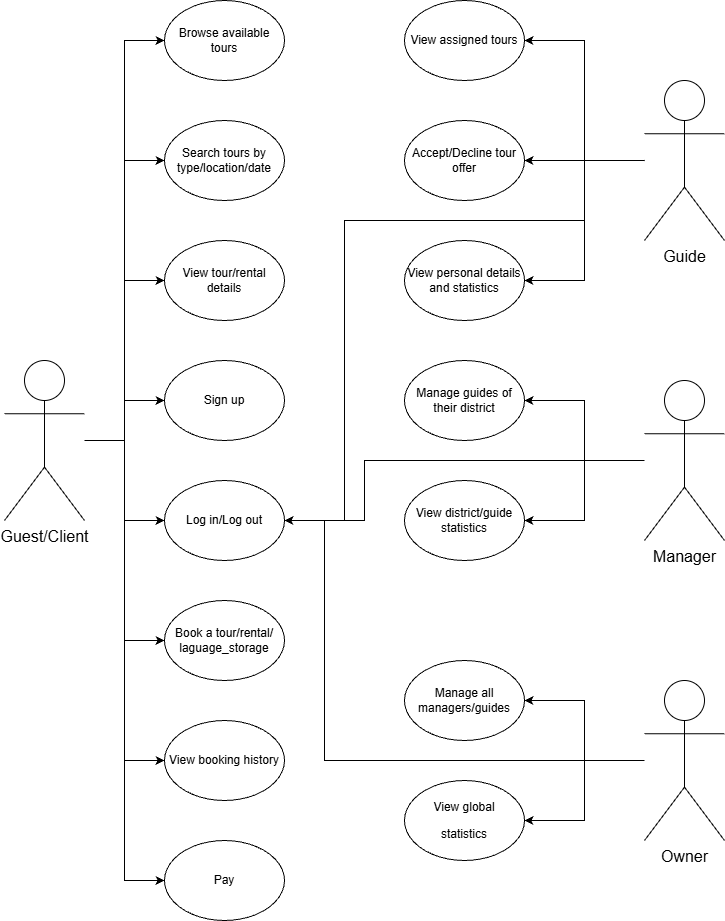

The diagram above was exported from draw.io. Its source (the exported page's mxGraphModel, read from the mxfile embedded in the PNG):
<mxGraphModel dx="2722" dy="958" grid="1" gridSize="10" guides="1" tooltips="1" connect="1" arrows="1" fold="1" page="1" pageScale="1" pageWidth="827" pageHeight="1169" math="0" shadow="0">
  <root>
    <mxCell id="0" />
    <mxCell id="1" parent="0" />
    <mxCell id="sMtbkSVzggeFBZjGSW2V-26" edge="1" parent="1" source="sMtbkSVzggeFBZjGSW2V-1" style="edgeStyle=orthogonalEdgeStyle;rounded=0;orthogonalLoop=1;jettySize=auto;html=1;entryX=0;entryY=0.5;entryDx=0;entryDy=0;" target="sMtbkSVzggeFBZjGSW2V-5">
      <mxGeometry relative="1" as="geometry" />
    </mxCell>
    <mxCell id="sMtbkSVzggeFBZjGSW2V-27" edge="1" parent="1" source="sMtbkSVzggeFBZjGSW2V-1" style="edgeStyle=orthogonalEdgeStyle;rounded=0;orthogonalLoop=1;jettySize=auto;html=1;entryX=0;entryY=0.5;entryDx=0;entryDy=0;" target="sMtbkSVzggeFBZjGSW2V-6">
      <mxGeometry relative="1" as="geometry" />
    </mxCell>
    <mxCell id="sMtbkSVzggeFBZjGSW2V-28" edge="1" parent="1" source="sMtbkSVzggeFBZjGSW2V-1" style="edgeStyle=orthogonalEdgeStyle;rounded=0;orthogonalLoop=1;jettySize=auto;html=1;entryX=0;entryY=0.5;entryDx=0;entryDy=0;" target="sMtbkSVzggeFBZjGSW2V-7">
      <mxGeometry relative="1" as="geometry" />
    </mxCell>
    <mxCell id="sMtbkSVzggeFBZjGSW2V-29" edge="1" parent="1" source="sMtbkSVzggeFBZjGSW2V-1" style="edgeStyle=orthogonalEdgeStyle;rounded=0;orthogonalLoop=1;jettySize=auto;html=1;entryX=0;entryY=0.5;entryDx=0;entryDy=0;" target="sMtbkSVzggeFBZjGSW2V-8">
      <mxGeometry relative="1" as="geometry" />
    </mxCell>
    <mxCell id="sMtbkSVzggeFBZjGSW2V-30" edge="1" parent="1" source="sMtbkSVzggeFBZjGSW2V-1" style="edgeStyle=orthogonalEdgeStyle;rounded=0;orthogonalLoop=1;jettySize=auto;html=1;entryX=0;entryY=0.5;entryDx=0;entryDy=0;" target="sMtbkSVzggeFBZjGSW2V-10">
      <mxGeometry relative="1" as="geometry" />
    </mxCell>
    <mxCell id="sMtbkSVzggeFBZjGSW2V-31" edge="1" parent="1" source="sMtbkSVzggeFBZjGSW2V-1" style="edgeStyle=orthogonalEdgeStyle;rounded=0;orthogonalLoop=1;jettySize=auto;html=1;entryX=0;entryY=0.5;entryDx=0;entryDy=0;" target="sMtbkSVzggeFBZjGSW2V-12">
      <mxGeometry relative="1" as="geometry" />
    </mxCell>
    <mxCell id="sMtbkSVzggeFBZjGSW2V-32" edge="1" parent="1" source="sMtbkSVzggeFBZjGSW2V-1" style="edgeStyle=orthogonalEdgeStyle;rounded=0;orthogonalLoop=1;jettySize=auto;html=1;entryX=0;entryY=0.5;entryDx=0;entryDy=0;" target="sMtbkSVzggeFBZjGSW2V-13">
      <mxGeometry relative="1" as="geometry" />
    </mxCell>
    <mxCell id="sMtbkSVzggeFBZjGSW2V-33" edge="1" parent="1" source="sMtbkSVzggeFBZjGSW2V-1" style="edgeStyle=orthogonalEdgeStyle;rounded=0;orthogonalLoop=1;jettySize=auto;html=1;entryX=0;entryY=0.5;entryDx=0;entryDy=0;" target="sMtbkSVzggeFBZjGSW2V-14">
      <mxGeometry relative="1" as="geometry" />
    </mxCell>
    <mxCell id="sMtbkSVzggeFBZjGSW2V-1" parent="1" style="shape=umlActor;verticalLabelPosition=bottom;verticalAlign=top;html=1;outlineConnect=0;" value="&lt;font style=&quot;font-size: 16px;&quot;&gt;Guest/Client&lt;/font&gt;" vertex="1">
      <mxGeometry height="160" width="80" x="-800" y="480" as="geometry" />
    </mxCell>
    <mxCell id="sMtbkSVzggeFBZjGSW2V-5" parent="1" style="ellipse;whiteSpace=wrap;html=1;align=center;newEdgeStyle={&quot;edgeStyle&quot;:&quot;entityRelationEdgeStyle&quot;,&quot;startArrow&quot;:&quot;none&quot;,&quot;endArrow&quot;:&quot;none&quot;,&quot;segment&quot;:10,&quot;curved&quot;:1,&quot;sourcePerimeterSpacing&quot;:0,&quot;targetPerimeterSpacing&quot;:0};treeFolding=1;treeMoving=1;" value="Browse available tours" vertex="1">
      <mxGeometry height="80" width="120" x="-640" y="120" as="geometry" />
    </mxCell>
    <mxCell id="sMtbkSVzggeFBZjGSW2V-6" parent="1" style="ellipse;whiteSpace=wrap;html=1;align=center;newEdgeStyle={&quot;edgeStyle&quot;:&quot;entityRelationEdgeStyle&quot;,&quot;startArrow&quot;:&quot;none&quot;,&quot;endArrow&quot;:&quot;none&quot;,&quot;segment&quot;:10,&quot;curved&quot;:1,&quot;sourcePerimeterSpacing&quot;:0,&quot;targetPerimeterSpacing&quot;:0};treeFolding=1;treeMoving=1;" value="Search tours by type/location/date&lt;span style=&quot;color: rgba(0, 0, 0, 0); font-family: monospace; font-size: 0px; text-align: start; text-wrap-mode: nowrap;&quot;&gt;%3CmxGraphModel%3E%3Croot%3E%3CmxCell%20id%3D%220%22%2F%3E%3CmxCell%20id%3D%221%22%20parent%3D%220%22%2F%3E%3CmxCell%20id%3D%222%22%20parent%3D%221%22%20style%3D%22ellipse%3BwhiteSpace%3Dwrap%3Bhtml%3D1%3Balign%3Dcenter%3BnewEdgeStyle%3D%7B%26quot%3BedgeStyle%26quot%3B%3A%26quot%3BentityRelationEdgeStyle%26quot%3B%2C%26quot%3BstartArrow%26quot%3B%3A%26quot%3Bnone%26quot%3B%2C%26quot%3BendArrow%26quot%3B%3A%26quot%3Bnone%26quot%3B%2C%26quot%3Bsegment%26quot%3B%3A10%2C%26quot%3Bcurved%26quot%3B%3A1%2C%26quot%3BsourcePerimeterSpacing%26quot%3B%3A0%2C%26quot%3BtargetPerimeterSpacing%26quot%3B%3A0%7D%3BtreeFolding%3D1%3BtreeMoving%3D1%3B%22%20value%3D%22Browse%20available%20tours%22%20vertex%3D%221%22%3E%3CmxGeometry%20height%3D%2280%22%20width%3D%22120%22%20x%3D%22-560%22%20y%3D%22120%22%20as%3D%22geometry%22%2F%3E%3C%2FmxCell%3E%3C%2Froot%3E%3C%2FmxGraphModel%3E&lt;/span&gt;" vertex="1">
      <mxGeometry height="80" width="120" x="-640" y="240" as="geometry" />
    </mxCell>
    <mxCell id="sMtbkSVzggeFBZjGSW2V-7" parent="1" style="ellipse;whiteSpace=wrap;html=1;align=center;newEdgeStyle={&quot;edgeStyle&quot;:&quot;entityRelationEdgeStyle&quot;,&quot;startArrow&quot;:&quot;none&quot;,&quot;endArrow&quot;:&quot;none&quot;,&quot;segment&quot;:10,&quot;curved&quot;:1,&quot;sourcePerimeterSpacing&quot;:0,&quot;targetPerimeterSpacing&quot;:0};treeFolding=1;treeMoving=1;" value="View tour/rental details" vertex="1">
      <mxGeometry height="80" width="120" x="-640" y="360" as="geometry" />
    </mxCell>
    <mxCell id="sMtbkSVzggeFBZjGSW2V-8" parent="1" style="ellipse;whiteSpace=wrap;html=1;align=center;newEdgeStyle={&quot;edgeStyle&quot;:&quot;entityRelationEdgeStyle&quot;,&quot;startArrow&quot;:&quot;none&quot;,&quot;endArrow&quot;:&quot;none&quot;,&quot;segment&quot;:10,&quot;curved&quot;:1,&quot;sourcePerimeterSpacing&quot;:0,&quot;targetPerimeterSpacing&quot;:0};treeFolding=1;treeMoving=1;" value="Sign up" vertex="1">
      <mxGeometry height="80" width="120" x="-640" y="480" as="geometry" />
    </mxCell>
    <mxCell id="sMtbkSVzggeFBZjGSW2V-10" parent="1" style="ellipse;whiteSpace=wrap;html=1;align=center;newEdgeStyle={&quot;edgeStyle&quot;:&quot;entityRelationEdgeStyle&quot;,&quot;startArrow&quot;:&quot;none&quot;,&quot;endArrow&quot;:&quot;none&quot;,&quot;segment&quot;:10,&quot;curved&quot;:1,&quot;sourcePerimeterSpacing&quot;:0,&quot;targetPerimeterSpacing&quot;:0};treeFolding=1;treeMoving=1;" value="Log in/Log out" vertex="1">
      <mxGeometry height="80" width="120" x="-640" y="600" as="geometry" />
    </mxCell>
    <mxCell id="sMtbkSVzggeFBZjGSW2V-12" parent="1" style="ellipse;whiteSpace=wrap;html=1;align=center;newEdgeStyle={&quot;edgeStyle&quot;:&quot;entityRelationEdgeStyle&quot;,&quot;startArrow&quot;:&quot;none&quot;,&quot;endArrow&quot;:&quot;none&quot;,&quot;segment&quot;:10,&quot;curved&quot;:1,&quot;sourcePerimeterSpacing&quot;:0,&quot;targetPerimeterSpacing&quot;:0};treeFolding=1;treeMoving=1;" value="Book a tour/rental/&lt;div&gt;laguage_storage&lt;/div&gt;" vertex="1">
      <mxGeometry height="80" width="120" x="-640" y="720" as="geometry" />
    </mxCell>
    <mxCell id="sMtbkSVzggeFBZjGSW2V-13" parent="1" style="ellipse;whiteSpace=wrap;html=1;align=center;newEdgeStyle={&quot;edgeStyle&quot;:&quot;entityRelationEdgeStyle&quot;,&quot;startArrow&quot;:&quot;none&quot;,&quot;endArrow&quot;:&quot;none&quot;,&quot;segment&quot;:10,&quot;curved&quot;:1,&quot;sourcePerimeterSpacing&quot;:0,&quot;targetPerimeterSpacing&quot;:0};treeFolding=1;treeMoving=1;" value="View booking history" vertex="1">
      <mxGeometry height="80" width="120" x="-640" y="840" as="geometry" />
    </mxCell>
    <mxCell id="sMtbkSVzggeFBZjGSW2V-14" parent="1" style="ellipse;whiteSpace=wrap;html=1;align=center;newEdgeStyle={&quot;edgeStyle&quot;:&quot;entityRelationEdgeStyle&quot;,&quot;startArrow&quot;:&quot;none&quot;,&quot;endArrow&quot;:&quot;none&quot;,&quot;segment&quot;:10,&quot;curved&quot;:1,&quot;sourcePerimeterSpacing&quot;:0,&quot;targetPerimeterSpacing&quot;:0};treeFolding=1;treeMoving=1;" value="Pay" vertex="1">
      <mxGeometry height="80" width="120" x="-640" y="960" as="geometry" />
    </mxCell>
    <mxCell id="sMtbkSVzggeFBZjGSW2V-16" parent="1" style="ellipse;whiteSpace=wrap;html=1;align=center;newEdgeStyle={&quot;edgeStyle&quot;:&quot;entityRelationEdgeStyle&quot;,&quot;startArrow&quot;:&quot;none&quot;,&quot;endArrow&quot;:&quot;none&quot;,&quot;segment&quot;:10,&quot;curved&quot;:1,&quot;sourcePerimeterSpacing&quot;:0,&quot;targetPerimeterSpacing&quot;:0};treeFolding=1;treeMoving=1;" value="View assigned tours" vertex="1">
      <mxGeometry height="80" width="120" x="-400" y="120" as="geometry" />
    </mxCell>
    <mxCell id="sMtbkSVzggeFBZjGSW2V-17" parent="1" style="ellipse;whiteSpace=wrap;html=1;align=center;newEdgeStyle={&quot;edgeStyle&quot;:&quot;entityRelationEdgeStyle&quot;,&quot;startArrow&quot;:&quot;none&quot;,&quot;endArrow&quot;:&quot;none&quot;,&quot;segment&quot;:10,&quot;curved&quot;:1,&quot;sourcePerimeterSpacing&quot;:0,&quot;targetPerimeterSpacing&quot;:0};treeFolding=1;treeMoving=1;" value="Accept/Decline tour offer" vertex="1">
      <mxGeometry height="80" width="120" x="-400" y="240" as="geometry" />
    </mxCell>
    <mxCell id="sMtbkSVzggeFBZjGSW2V-18" parent="1" style="ellipse;whiteSpace=wrap;html=1;align=center;newEdgeStyle={&quot;edgeStyle&quot;:&quot;entityRelationEdgeStyle&quot;,&quot;startArrow&quot;:&quot;none&quot;,&quot;endArrow&quot;:&quot;none&quot;,&quot;segment&quot;:10,&quot;curved&quot;:1,&quot;sourcePerimeterSpacing&quot;:0,&quot;targetPerimeterSpacing&quot;:0};treeFolding=1;treeMoving=1;" value="View personal details and statistics" vertex="1">
      <mxGeometry height="80" width="120" x="-400" y="360" as="geometry" />
    </mxCell>
    <mxCell id="sMtbkSVzggeFBZjGSW2V-19" parent="1" style="ellipse;whiteSpace=wrap;html=1;align=center;newEdgeStyle={&quot;edgeStyle&quot;:&quot;entityRelationEdgeStyle&quot;,&quot;startArrow&quot;:&quot;none&quot;,&quot;endArrow&quot;:&quot;none&quot;,&quot;segment&quot;:10,&quot;curved&quot;:1,&quot;sourcePerimeterSpacing&quot;:0,&quot;targetPerimeterSpacing&quot;:0};treeFolding=1;treeMoving=1;" value="Manage guides of their district" vertex="1">
      <mxGeometry height="80" width="120" x="-400" y="480" as="geometry" />
    </mxCell>
    <mxCell id="sMtbkSVzggeFBZjGSW2V-20" parent="1" style="ellipse;whiteSpace=wrap;html=1;align=center;newEdgeStyle={&quot;edgeStyle&quot;:&quot;entityRelationEdgeStyle&quot;,&quot;startArrow&quot;:&quot;none&quot;,&quot;endArrow&quot;:&quot;none&quot;,&quot;segment&quot;:10,&quot;curved&quot;:1,&quot;sourcePerimeterSpacing&quot;:0,&quot;targetPerimeterSpacing&quot;:0};treeFolding=1;treeMoving=1;" value="&lt;p dir=&quot;auto&quot; style=&quot;white-space-collapse: preserve;&quot;&gt;View district/guide statistics&lt;/p&gt;" vertex="1">
      <mxGeometry height="80" width="120" x="-400" y="600" as="geometry" />
    </mxCell>
    <mxCell id="sMtbkSVzggeFBZjGSW2V-21" parent="1" style="ellipse;whiteSpace=wrap;html=1;align=center;newEdgeStyle={&quot;edgeStyle&quot;:&quot;entityRelationEdgeStyle&quot;,&quot;startArrow&quot;:&quot;none&quot;,&quot;endArrow&quot;:&quot;none&quot;,&quot;segment&quot;:10,&quot;curved&quot;:1,&quot;sourcePerimeterSpacing&quot;:0,&quot;targetPerimeterSpacing&quot;:0};treeFolding=1;treeMoving=1;" value="Manage all managers/guides" vertex="1">
      <mxGeometry height="80" width="120" x="-400" y="780" as="geometry" />
    </mxCell>
    <mxCell id="sMtbkSVzggeFBZjGSW2V-22" parent="1" style="ellipse;whiteSpace=wrap;html=1;align=center;newEdgeStyle={&quot;edgeStyle&quot;:&quot;entityRelationEdgeStyle&quot;,&quot;startArrow&quot;:&quot;none&quot;,&quot;endArrow&quot;:&quot;none&quot;,&quot;segment&quot;:10,&quot;curved&quot;:1,&quot;sourcePerimeterSpacing&quot;:0,&quot;targetPerimeterSpacing&quot;:0};treeFolding=1;treeMoving=1;" value="&lt;p dir=&quot;auto&quot; style=&quot;white-space-collapse: preserve;&quot;&gt;View global&lt;/p&gt;&lt;p dir=&quot;auto&quot; style=&quot;white-space-collapse: preserve;&quot;&gt;statistics&lt;/p&gt;" vertex="1">
      <mxGeometry height="80" width="120" x="-400" y="900" as="geometry" />
    </mxCell>
    <mxCell id="sMtbkSVzggeFBZjGSW2V-37" edge="1" parent="1" source="sMtbkSVzggeFBZjGSW2V-23" style="edgeStyle=orthogonalEdgeStyle;rounded=0;orthogonalLoop=1;jettySize=auto;html=1;entryX=1;entryY=0.5;entryDx=0;entryDy=0;" target="sMtbkSVzggeFBZjGSW2V-19">
      <mxGeometry relative="1" as="geometry" />
    </mxCell>
    <mxCell id="sMtbkSVzggeFBZjGSW2V-38" edge="1" parent="1" source="sMtbkSVzggeFBZjGSW2V-23" style="edgeStyle=orthogonalEdgeStyle;rounded=0;orthogonalLoop=1;jettySize=auto;html=1;entryX=1;entryY=0.5;entryDx=0;entryDy=0;" target="sMtbkSVzggeFBZjGSW2V-20">
      <mxGeometry relative="1" as="geometry" />
    </mxCell>
    <mxCell id="0PwhaSN1TyLiKIvw3pZ1-6" edge="1" parent="1" source="sMtbkSVzggeFBZjGSW2V-23" style="edgeStyle=orthogonalEdgeStyle;rounded=0;orthogonalLoop=1;jettySize=auto;html=1;entryX=1;entryY=0.5;entryDx=0;entryDy=0;" target="sMtbkSVzggeFBZjGSW2V-10">
      <mxGeometry relative="1" as="geometry">
        <Array as="points">
          <mxPoint x="-440" y="580" />
          <mxPoint x="-440" y="640" />
        </Array>
      </mxGeometry>
    </mxCell>
    <mxCell id="sMtbkSVzggeFBZjGSW2V-23" parent="1" style="shape=umlActor;verticalLabelPosition=bottom;verticalAlign=top;html=1;outlineConnect=0;" value="&lt;font style=&quot;font-size: 16px;&quot;&gt;Manager&lt;/font&gt;" vertex="1">
      <mxGeometry height="160" width="80" x="-160" y="500" as="geometry" />
    </mxCell>
    <mxCell id="sMtbkSVzggeFBZjGSW2V-39" edge="1" parent="1" source="sMtbkSVzggeFBZjGSW2V-24" style="edgeStyle=orthogonalEdgeStyle;rounded=0;orthogonalLoop=1;jettySize=auto;html=1;entryX=1;entryY=0.5;entryDx=0;entryDy=0;" target="sMtbkSVzggeFBZjGSW2V-21">
      <mxGeometry relative="1" as="geometry" />
    </mxCell>
    <mxCell id="sMtbkSVzggeFBZjGSW2V-40" edge="1" parent="1" source="sMtbkSVzggeFBZjGSW2V-24" style="edgeStyle=orthogonalEdgeStyle;rounded=0;orthogonalLoop=1;jettySize=auto;html=1;entryX=1;entryY=0.5;entryDx=0;entryDy=0;" target="sMtbkSVzggeFBZjGSW2V-22">
      <mxGeometry relative="1" as="geometry" />
    </mxCell>
    <mxCell id="0PwhaSN1TyLiKIvw3pZ1-7" edge="1" parent="1" source="sMtbkSVzggeFBZjGSW2V-24" style="edgeStyle=orthogonalEdgeStyle;rounded=0;orthogonalLoop=1;jettySize=auto;html=1;entryX=1;entryY=0.5;entryDx=0;entryDy=0;" target="sMtbkSVzggeFBZjGSW2V-10">
      <mxGeometry relative="1" as="geometry">
        <Array as="points">
          <mxPoint x="-480" y="880" />
          <mxPoint x="-480" y="640" />
        </Array>
      </mxGeometry>
    </mxCell>
    <mxCell id="sMtbkSVzggeFBZjGSW2V-24" parent="1" style="shape=umlActor;verticalLabelPosition=bottom;verticalAlign=top;html=1;outlineConnect=0;" value="&lt;font style=&quot;font-size: 16px;&quot;&gt;Owner&lt;/font&gt;" vertex="1">
      <mxGeometry height="160" width="80" x="-160" y="800" as="geometry" />
    </mxCell>
    <mxCell id="sMtbkSVzggeFBZjGSW2V-34" edge="1" parent="1" source="sMtbkSVzggeFBZjGSW2V-25" style="edgeStyle=orthogonalEdgeStyle;rounded=0;orthogonalLoop=1;jettySize=auto;html=1;entryX=1;entryY=0.5;entryDx=0;entryDy=0;" target="sMtbkSVzggeFBZjGSW2V-16">
      <mxGeometry relative="1" as="geometry">
        <mxPoint x="-240" y="140" as="targetPoint" />
      </mxGeometry>
    </mxCell>
    <mxCell id="sMtbkSVzggeFBZjGSW2V-35" edge="1" parent="1" source="sMtbkSVzggeFBZjGSW2V-25" style="edgeStyle=orthogonalEdgeStyle;rounded=0;orthogonalLoop=1;jettySize=auto;html=1;entryX=1;entryY=0.5;entryDx=0;entryDy=0;" target="sMtbkSVzggeFBZjGSW2V-17">
      <mxGeometry relative="1" as="geometry" />
    </mxCell>
    <mxCell id="sMtbkSVzggeFBZjGSW2V-36" edge="1" parent="1" source="sMtbkSVzggeFBZjGSW2V-25" style="edgeStyle=orthogonalEdgeStyle;rounded=0;orthogonalLoop=1;jettySize=auto;html=1;entryX=1;entryY=0.5;entryDx=0;entryDy=0;" target="sMtbkSVzggeFBZjGSW2V-18">
      <mxGeometry relative="1" as="geometry" />
    </mxCell>
    <mxCell id="0PwhaSN1TyLiKIvw3pZ1-5" edge="1" parent="1" style="edgeStyle=orthogonalEdgeStyle;rounded=0;orthogonalLoop=1;jettySize=auto;html=1;entryX=1;entryY=0.5;entryDx=0;entryDy=0;" target="sMtbkSVzggeFBZjGSW2V-10">
      <mxGeometry relative="1" as="geometry">
        <Array as="points">
          <mxPoint x="-460" y="340" />
          <mxPoint x="-460" y="640" />
        </Array>
        <mxPoint x="-220" y="280" as="sourcePoint" />
      </mxGeometry>
    </mxCell>
    <mxCell id="sMtbkSVzggeFBZjGSW2V-25" parent="1" style="shape=umlActor;verticalLabelPosition=bottom;verticalAlign=top;html=1;outlineConnect=0;" value="&lt;font style=&quot;font-size: 16px;&quot;&gt;Guide&lt;/font&gt;" vertex="1">
      <mxGeometry height="160" width="80" x="-160" y="200" as="geometry" />
    </mxCell>
  </root>
</mxGraphModel>